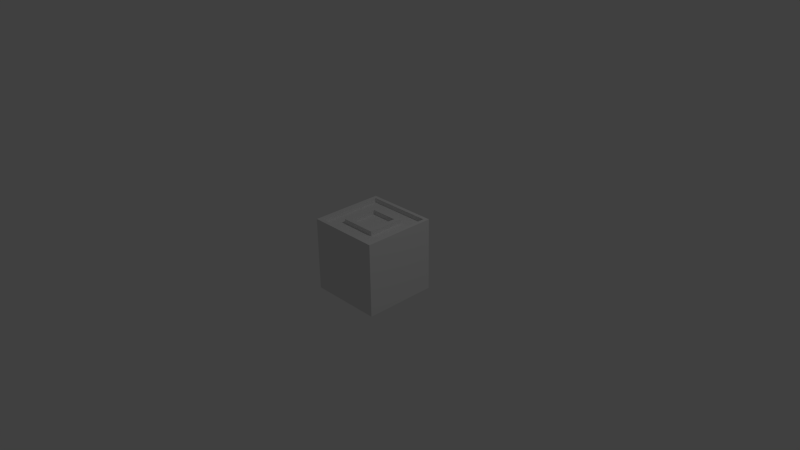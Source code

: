 # Source: PressurePlate.blend  (saved by Blender 2.76.0; exported with 4.5.12 LTS)
import bpy
from mathutils import Matrix  # noqa: F401  (used for matrix-valued properties, if any)

bpy.ops.wm.read_factory_settings(use_empty=True)
scene = bpy.context.scene
scene.name = 'Scene'

# ---- collections
col_collection_1 = bpy.data.collections.new('Collection 1'); scene.collection.children.link(col_collection_1)

# ---- materials (node trees are filled in below, after node groups)
mat_material = bpy.data.materials.new('Material')
mat_material.alpha_threshold = 0.0
mat_material.use_transparent_shadow = False
mat_material.roughness = 0.5
mat_material.line_color = (0.0, 0.0, 0.0, 1.0)

# ---- material node trees

# ---- world
world_world = bpy.data.worlds.new('World'); scene.world = world_world
world_world.color = (0.05088, 0.05088, 0.05088)
world_world.use_sun_shadow = False
world_world.sun_shadow_jitter_overblur = 0.0
world_world.cycles.sampling_method = 'MANUAL'
world_world.cycles.sample_map_resolution = 256

# ---- cameras
cam_camera = bpy.data.cameras.new('Camera')
cam_camera.clip_end = 100.0
cam_camera.lens = 35.0
cam_camera.sensor_width = 32.0
cam_camera.sensor_height = 18.0
cam_camera.ortho_scale = 7.314
cam_camera.dof.focus_distance = 0.0
cam_camera.dof.aperture_fstop = 128.0

# ---- lights
light_lamp = bpy.data.lights.new('Lamp', 'POINT')
light_lamp.transmission_factor = 0.0
light_lamp.cutoff_distance = 30.0
light_lamp.energy = 100.0
light_lamp.shadow_buffer_clip_start = 1.001
light_lamp.shadow_soft_size = 0.1
light_lamp.shadow_maximum_resolution = 0.006
light_lamp.use_absolute_resolution = True
light_lamp.cycles.use_multiple_importance_sampling = False

# ---- meshes
me_cube_004 = bpy.data.meshes.new('Cube.004')
me_cube_004.from_pydata([(0.2631, -1.0, 1.0), (0.2631, -0.7662, 1.0), (0.2631, -0.7662, -1.0), (0.2631, -1.0, -1.0), (1.263, -2.767e-07, 1.0), (1.263, -2.767e-07, -1.0), (0.2631, 1.0, 1.0), (0.2631, 0.7662, 1.0), (1.029, 0.0, 1.0), (1.029, 0.0, -1.0), (0.2631, 0.7662, -1.0), (0.2631, 1.0, -1.0)], [], [(0, 1, 2, 3), (4, 0, 3, 5), (4, 6, 7, 8, 1, 0), (3, 2, 9, 10, 11, 5), (6, 4, 5, 11), (7, 6, 11, 10), (2, 1, 8, 9), (7, 10, 9, 8)])
me_cube_004.use_remesh_preserve_volume = False
me_cube_004.use_remesh_preserve_attributes = False
me_cube_004.use_mirror_vertex_groups = False
me_cube_004.update()
me_cube = bpy.data.meshes.new('Cube')
me_cube.from_pydata([(0.5, 0.5, -0.5), (0.5, -0.5, -0.5), (-0.5, -0.5, -0.5), (-0.5, 0.5, -0.5), (0.5, 0.5, 0.5), (0.5, -0.5, 0.5), (-0.5, -0.5, 0.5), (-0.5, 0.5, 0.5), (0.45, 0.45, 0.5), (0.45, -0.45, 0.5), (-0.45, 0.45, 0.5), (-0.45, -0.45, 0.5), (0.45, 0.45, 0.4389), (-0.45, 0.45, 0.4389), (-0.45, -0.45, 0.4389), (0.45, -0.45, 0.4389)], [], [(0, 1, 2, 3), (12, 13, 14, 15), (0, 4, 5, 1), (1, 5, 6, 2), (2, 6, 7, 3), (4, 0, 3, 7), (8, 9, 5, 4), (10, 8, 4, 7), (9, 11, 6, 5), (11, 10, 7, 6), (8, 10, 13, 12), (10, 11, 14, 13), (11, 9, 15, 14), (9, 8, 12, 15)])
me_cube.materials.append(mat_material)
me_cube.use_remesh_preserve_volume = False
me_cube.use_remesh_preserve_attributes = False
me_cube.use_mirror_vertex_groups = False
me_cube.update()
me_cube_002 = bpy.data.meshes.new('Cube.002')
me_cube_002.from_pydata([(0.2631, -1.0, 1.0), (0.2631, -0.7662, 1.0), (0.2631, -0.7662, -1.0), (0.2631, -1.0, -1.0), (1.263, -2.767e-07, 1.0), (1.263, -2.767e-07, -1.0), (0.2631, 1.0, 1.0), (0.2631, 0.7662, 1.0), (1.029, 0.0, 1.0), (1.029, 0.0, -1.0), (0.2631, 0.7662, -1.0), (0.2631, 1.0, -1.0)], [], [(0, 1, 2, 3), (4, 0, 3, 5), (4, 6, 7, 8, 1, 0), (3, 2, 9, 10, 11, 5), (6, 4, 5, 11), (7, 6, 11, 10), (2, 1, 8, 9), (7, 10, 9, 8)])
me_cube_002.use_remesh_preserve_volume = False
me_cube_002.use_remesh_preserve_attributes = False
me_cube_002.use_mirror_vertex_groups = False
me_cube_002.update()

# ---- objects
ob_cube_003 = bpy.data.objects.new('Cube.003', me_cube_004)
ob_cube = bpy.data.objects.new('Cube', me_cube)
ob_lamp = bpy.data.objects.new('Lamp', light_lamp)
ob_camera = bpy.data.objects.new('Camera', cam_camera)
ob_cube_001 = bpy.data.objects.new('Cube.001', me_cube_002)

# ---- transforms, parenting, visibility, modifiers, constraints
ob_cube_003.location = (0.06505, 0.06505, 0.4)
ob_cube_003.rotation_euler = (0.0, 0.0, 3.927)
ob_cube_003.scale = (0.35, 0.35, 0.1)
ob_cube_003.lineart.crease_threshold = 0.0
_m = ob_cube_003.modifiers.new('Boolean', 'BOOLEAN')
_m.solver = 'FAST'
ob_cube.location = (0.0, 0.0, 0.0)
ob_cube.lock_rotations_4d = False
ob_cube.empty_display_type = 'ARROWS'
ob_cube.lineart.crease_threshold = 0.0
ob_lamp.location = (4.076, 1.005, 5.904)
ob_lamp.rotation_euler = (0.6503, 0.05522, 1.866)
ob_lamp.lock_rotations_4d = False
ob_lamp.empty_display_type = 'ARROWS'
ob_lamp.color = (0.0, 0.0, 0.0, 0.0)
ob_lamp.lineart.crease_threshold = 0.0
ob_camera.location = (7.481, -6.508, 5.344)
ob_camera.rotation_euler = (1.109, 0.01082, 0.8149)
ob_camera.lock_rotations_4d = False
ob_camera.empty_display_type = 'ARROWS'
ob_camera.color = (0.0, 0.0, 0.0, 0.0)
ob_camera.display_type = 'WIRE'
ob_camera.lineart.crease_threshold = 0.0
ob_cube_001.location = (-0.06505, -0.06505, 0.4)
ob_cube_001.rotation_euler = (0.0, -0.0, 0.7854)
ob_cube_001.scale = (0.35, 0.35, 0.1)
ob_cube_001.lineart.crease_threshold = 0.0
_m = ob_cube_001.modifiers.new('Boolean', 'BOOLEAN')
_m.solver = 'FAST'

# ---- collection membership
col_collection_1.objects.link(ob_cube_003)
col_collection_1.objects.link(ob_cube)
col_collection_1.objects.link(ob_lamp)
col_collection_1.objects.link(ob_camera)
col_collection_1.objects.link(ob_cube_001)

# ---- scene / render settings (as saved in the file)
scene.camera = ob_camera
scene.frame_start = 1; scene.frame_end = 250; scene.frame_set(1)
scene.render.engine = 'BLENDER_EEVEE_NEXT'
scene.render.resolution_percentage = 50
scene.render.dither_intensity = 0.0
scene.cycles.use_denoising = False
scene.cycles.samples = 10
scene.cycles.sampling_pattern = 'TABULATED_SOBOL'
scene.cycles.light_sampling_threshold = 0.0
scene.cycles.use_adaptive_sampling = False
scene.cycles.use_light_tree = False
scene.cycles.blur_glossy = 0.0
scene.cycles.pixel_filter_type = 'GAUSSIAN'
scene.cycles.sample_clamp_indirect = 0.0
scene.view_settings.view_transform = 'Standard'
bpy.context.view_layer.update()
